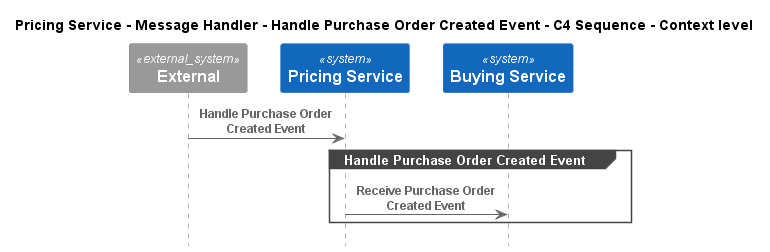

The diagram above was rendered by PlantUML. Its source (embedded in the PNG):
@startuml
!pragma layout smetana
!include ..\..\..\..\..\..\.c4s\C4_Sequence.puml

title Pricing Service - Message Handler - Handle Purchase Order Created Event - C4 Sequence - Context level

System_Ext(C4InterFlow.SoftwareSystems.ExternalSystem, "External", "")
System(ECommercePlatform.SoftwareSystems.PricingService, "Pricing Service", "")
System(ECommercePlatform.SoftwareSystems.BuyingService, "Buying Service", "")

Rel(C4InterFlow.SoftwareSystems.ExternalSystem, ECommercePlatform.SoftwareSystems.PricingService, "Handle Purchase Order Created Event")
group Handle Purchase Order Created Event
Rel(ECommercePlatform.SoftwareSystems.PricingService, ECommercePlatform.SoftwareSystems.BuyingService, "Receive Purchase Order Created Event")
end


@enduml